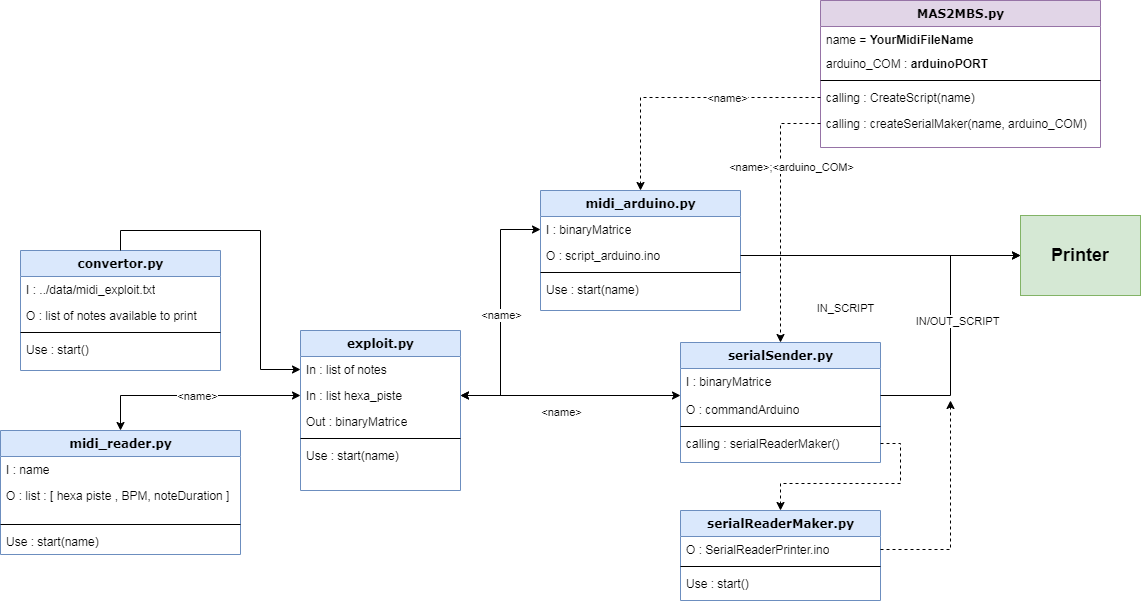

The diagram above was exported from draw.io. Its source (the exported page's mxGraphModel, read from the mxfile embedded in the PNG):
<mxGraphModel dx="1422" dy="1612" grid="1" gridSize="10" guides="1" tooltips="1" connect="1" arrows="1" fold="1" page="1" pageScale="1" pageWidth="1100" pageHeight="850" background="#ffffff" math="0" shadow="0">
  <root>
    <mxCell id="0" />
    <mxCell id="1" parent="0" />
    <mxCell id="78961159f06e98e8-17" value="convertor.py" style="swimlane;html=1;fontStyle=1;align=center;verticalAlign=top;childLayout=stackLayout;horizontal=1;startSize=26;horizontalStack=0;resizeParent=1;resizeLast=0;collapsible=1;marginBottom=0;swimlaneFillColor=#ffffff;rounded=0;shadow=0;comic=0;labelBackgroundColor=none;strokeWidth=1;fillColor=#dae8fc;fontFamily=Verdana;fontSize=12;strokeColor=#6c8ebf;" parent="1" vertex="1">
      <mxGeometry x="40" y="60" width="200" height="120" as="geometry" />
    </mxCell>
    <mxCell id="78961159f06e98e8-21" value="I : ../data/midi_exploit.txt" style="text;html=1;strokeColor=none;fillColor=none;align=left;verticalAlign=top;spacingLeft=4;spacingRight=4;whiteSpace=wrap;overflow=hidden;rotatable=0;points=[[0,0.5],[1,0.5]];portConstraint=eastwest;" parent="78961159f06e98e8-17" vertex="1">
      <mxGeometry y="26" width="200" height="26" as="geometry" />
    </mxCell>
    <mxCell id="78961159f06e98e8-24" value="O : list of notes available to print" style="text;html=1;strokeColor=none;fillColor=none;align=left;verticalAlign=top;spacingLeft=4;spacingRight=4;whiteSpace=wrap;overflow=hidden;rotatable=0;points=[[0,0.5],[1,0.5]];portConstraint=eastwest;" parent="78961159f06e98e8-17" vertex="1">
      <mxGeometry y="52" width="200" height="26" as="geometry" />
    </mxCell>
    <mxCell id="78961159f06e98e8-19" value="" style="line;html=1;strokeWidth=1;fillColor=none;align=left;verticalAlign=middle;spacingTop=-1;spacingLeft=3;spacingRight=3;rotatable=0;labelPosition=right;points=[];portConstraint=eastwest;" parent="78961159f06e98e8-17" vertex="1">
      <mxGeometry y="78" width="200" height="8" as="geometry" />
    </mxCell>
    <mxCell id="78961159f06e98e8-20" value="Use : start()" style="text;html=1;strokeColor=none;fillColor=none;align=left;verticalAlign=top;spacingLeft=4;spacingRight=4;whiteSpace=wrap;overflow=hidden;rotatable=0;points=[[0,0.5],[1,0.5]];portConstraint=eastwest;" parent="78961159f06e98e8-17" vertex="1">
      <mxGeometry y="86" width="200" height="26" as="geometry" />
    </mxCell>
    <mxCell id="78961159f06e98e8-30" value="exploit.py" style="swimlane;html=1;fontStyle=1;align=center;verticalAlign=top;childLayout=stackLayout;horizontal=1;startSize=26;horizontalStack=0;resizeParent=1;resizeLast=0;collapsible=1;marginBottom=0;swimlaneFillColor=#ffffff;rounded=0;shadow=0;comic=0;labelBackgroundColor=none;strokeWidth=1;fillColor=#dae8fc;fontFamily=Verdana;fontSize=12;strokeColor=#6c8ebf;" parent="1" vertex="1">
      <mxGeometry x="320" y="140" width="160" height="160" as="geometry" />
    </mxCell>
    <mxCell id="78961159f06e98e8-31" value="In : list of notes" style="text;html=1;strokeColor=none;fillColor=none;align=left;verticalAlign=top;spacingLeft=4;spacingRight=4;whiteSpace=wrap;overflow=hidden;rotatable=0;points=[[0,0.5],[1,0.5]];portConstraint=eastwest;" parent="78961159f06e98e8-30" vertex="1">
      <mxGeometry y="26" width="160" height="26" as="geometry" />
    </mxCell>
    <mxCell id="78961159f06e98e8-32" value="In : list hexa_piste" style="text;html=1;strokeColor=none;fillColor=none;align=left;verticalAlign=top;spacingLeft=4;spacingRight=4;whiteSpace=wrap;overflow=hidden;rotatable=0;points=[[0,0.5],[1,0.5]];portConstraint=eastwest;" parent="78961159f06e98e8-30" vertex="1">
      <mxGeometry y="52" width="160" height="26" as="geometry" />
    </mxCell>
    <mxCell id="78961159f06e98e8-37" value="Out : binaryMatrice" style="text;html=1;strokeColor=none;fillColor=none;align=left;verticalAlign=top;spacingLeft=4;spacingRight=4;whiteSpace=wrap;overflow=hidden;rotatable=0;points=[[0,0.5],[1,0.5]];portConstraint=eastwest;" parent="78961159f06e98e8-30" vertex="1">
      <mxGeometry y="78" width="160" height="26" as="geometry" />
    </mxCell>
    <mxCell id="78961159f06e98e8-38" value="" style="line;html=1;strokeWidth=1;fillColor=none;align=left;verticalAlign=middle;spacingTop=-1;spacingLeft=3;spacingRight=3;rotatable=0;labelPosition=right;points=[];portConstraint=eastwest;" parent="78961159f06e98e8-30" vertex="1">
      <mxGeometry y="104" width="160" height="8" as="geometry" />
    </mxCell>
    <mxCell id="78961159f06e98e8-42" value="Use : start(name)" style="text;html=1;strokeColor=none;fillColor=none;align=left;verticalAlign=top;spacingLeft=4;spacingRight=4;whiteSpace=wrap;overflow=hidden;rotatable=0;points=[[0,0.5],[1,0.5]];portConstraint=eastwest;" parent="78961159f06e98e8-30" vertex="1">
      <mxGeometry y="112" width="160" height="26" as="geometry" />
    </mxCell>
    <mxCell id="78961159f06e98e8-43" value="midi_arduino.py" style="swimlane;html=1;fontStyle=1;align=center;verticalAlign=top;childLayout=stackLayout;horizontal=1;startSize=26;horizontalStack=0;resizeParent=1;resizeLast=0;collapsible=1;marginBottom=0;swimlaneFillColor=#ffffff;rounded=0;shadow=0;comic=0;labelBackgroundColor=none;strokeWidth=1;fillColor=#dae8fc;fontFamily=Verdana;fontSize=12;strokeColor=#6c8ebf;" parent="1" vertex="1">
      <mxGeometry x="560" width="200" height="120" as="geometry" />
    </mxCell>
    <mxCell id="78961159f06e98e8-44" value="I : binaryMatrice" style="text;html=1;strokeColor=none;fillColor=none;align=left;verticalAlign=top;spacingLeft=4;spacingRight=4;whiteSpace=wrap;overflow=hidden;rotatable=0;points=[[0,0.5],[1,0.5]];portConstraint=eastwest;" parent="78961159f06e98e8-43" vertex="1">
      <mxGeometry y="26" width="200" height="26" as="geometry" />
    </mxCell>
    <mxCell id="78961159f06e98e8-45" value="O : script_arduino.ino" style="text;html=1;strokeColor=none;fillColor=none;align=left;verticalAlign=top;spacingLeft=4;spacingRight=4;whiteSpace=wrap;overflow=hidden;rotatable=0;points=[[0,0.5],[1,0.5]];portConstraint=eastwest;" parent="78961159f06e98e8-43" vertex="1">
      <mxGeometry y="52" width="200" height="26" as="geometry" />
    </mxCell>
    <mxCell id="78961159f06e98e8-51" value="" style="line;html=1;strokeWidth=1;fillColor=none;align=left;verticalAlign=middle;spacingTop=-1;spacingLeft=3;spacingRight=3;rotatable=0;labelPosition=right;points=[];portConstraint=eastwest;" parent="78961159f06e98e8-43" vertex="1">
      <mxGeometry y="78" width="200" height="8" as="geometry" />
    </mxCell>
    <mxCell id="78961159f06e98e8-52" value="Use : start(name)" style="text;html=1;strokeColor=none;fillColor=none;align=left;verticalAlign=top;spacingLeft=4;spacingRight=4;whiteSpace=wrap;overflow=hidden;rotatable=0;points=[[0,0.5],[1,0.5]];portConstraint=eastwest;" parent="78961159f06e98e8-43" vertex="1">
      <mxGeometry y="86" width="200" height="26" as="geometry" />
    </mxCell>
    <mxCell id="78961159f06e98e8-56" value="midi_reader.py" style="swimlane;html=1;fontStyle=1;align=center;verticalAlign=top;childLayout=stackLayout;horizontal=1;startSize=26;horizontalStack=0;resizeParent=1;resizeLast=0;collapsible=1;marginBottom=0;swimlaneFillColor=#ffffff;rounded=0;shadow=0;comic=0;labelBackgroundColor=none;strokeWidth=1;fillColor=#dae8fc;fontFamily=Verdana;fontSize=12;strokeColor=#6c8ebf;" parent="1" vertex="1">
      <mxGeometry x="20" y="240" width="240" height="124" as="geometry" />
    </mxCell>
    <mxCell id="78961159f06e98e8-57" value="I : name" style="text;html=1;strokeColor=none;fillColor=none;align=left;verticalAlign=top;spacingLeft=4;spacingRight=4;whiteSpace=wrap;overflow=hidden;rotatable=0;points=[[0,0.5],[1,0.5]];portConstraint=eastwest;" parent="78961159f06e98e8-56" vertex="1">
      <mxGeometry y="26" width="240" height="26" as="geometry" />
    </mxCell>
    <mxCell id="78961159f06e98e8-58" value="O : list : [ hexa piste , BPM, noteDuration ]" style="text;html=1;strokeColor=none;fillColor=none;align=left;verticalAlign=top;spacingLeft=4;spacingRight=4;whiteSpace=wrap;overflow=hidden;rotatable=0;points=[[0,0.5],[1,0.5]];portConstraint=eastwest;" parent="78961159f06e98e8-56" vertex="1">
      <mxGeometry y="52" width="240" height="38" as="geometry" />
    </mxCell>
    <mxCell id="78961159f06e98e8-64" value="" style="line;html=1;strokeWidth=1;fillColor=none;align=left;verticalAlign=middle;spacingTop=-1;spacingLeft=3;spacingRight=3;rotatable=0;labelPosition=right;points=[];portConstraint=eastwest;" parent="78961159f06e98e8-56" vertex="1">
      <mxGeometry y="90" width="240" height="8" as="geometry" />
    </mxCell>
    <mxCell id="78961159f06e98e8-68" value="Use : start(name)" style="text;html=1;strokeColor=none;fillColor=none;align=left;verticalAlign=top;spacingLeft=4;spacingRight=4;whiteSpace=wrap;overflow=hidden;rotatable=0;points=[[0,0.5],[1,0.5]];portConstraint=eastwest;" parent="78961159f06e98e8-56" vertex="1">
      <mxGeometry y="98" width="240" height="26" as="geometry" />
    </mxCell>
    <mxCell id="78961159f06e98e8-69" value="serialReaderMaker.py" style="swimlane;html=1;fontStyle=1;align=center;verticalAlign=top;childLayout=stackLayout;horizontal=1;startSize=26;horizontalStack=0;resizeParent=1;resizeLast=0;collapsible=1;marginBottom=0;swimlaneFillColor=#ffffff;rounded=0;shadow=0;comic=0;labelBackgroundColor=none;strokeWidth=1;fillColor=#dae8fc;fontFamily=Verdana;fontSize=12;strokeColor=#6c8ebf;" parent="1" vertex="1">
      <mxGeometry x="700" y="320" width="200" height="90" as="geometry">
        <mxRectangle x="360" y="481.9999999999999" width="100" height="26" as="alternateBounds" />
      </mxGeometry>
    </mxCell>
    <mxCell id="78961159f06e98e8-76" value="O : SerialReaderPrinter.ino" style="text;html=1;strokeColor=none;fillColor=none;align=left;verticalAlign=top;spacingLeft=4;spacingRight=4;whiteSpace=wrap;overflow=hidden;rotatable=0;points=[[0,0.5],[1,0.5]];portConstraint=eastwest;" parent="78961159f06e98e8-69" vertex="1">
      <mxGeometry y="26" width="200" height="26" as="geometry" />
    </mxCell>
    <mxCell id="78961159f06e98e8-77" value="" style="line;html=1;strokeWidth=1;fillColor=none;align=left;verticalAlign=middle;spacingTop=-1;spacingLeft=3;spacingRight=3;rotatable=0;labelPosition=right;points=[];portConstraint=eastwest;" parent="78961159f06e98e8-69" vertex="1">
      <mxGeometry y="52" width="200" height="8" as="geometry" />
    </mxCell>
    <mxCell id="78961159f06e98e8-78" value="Use : start()" style="text;html=1;strokeColor=none;fillColor=none;align=left;verticalAlign=top;spacingLeft=4;spacingRight=4;whiteSpace=wrap;overflow=hidden;rotatable=0;points=[[0,0.5],[1,0.5]];portConstraint=eastwest;" parent="78961159f06e98e8-69" vertex="1">
      <mxGeometry y="60" width="200" height="26" as="geometry" />
    </mxCell>
    <mxCell id="78961159f06e98e8-82" value="serialSender.py" style="swimlane;html=1;fontStyle=1;align=center;verticalAlign=top;childLayout=stackLayout;horizontal=1;startSize=26;horizontalStack=0;resizeParent=1;resizeLast=0;collapsible=1;marginBottom=0;swimlaneFillColor=#ffffff;rounded=0;shadow=0;comic=0;labelBackgroundColor=none;strokeWidth=1;fillColor=#dae8fc;fontFamily=Verdana;fontSize=12;strokeColor=#6c8ebf;" parent="1" vertex="1">
      <mxGeometry x="700" y="152" width="200" height="120" as="geometry" />
    </mxCell>
    <mxCell id="78961159f06e98e8-88" value="I : binaryMatrice&lt;br&gt;&lt;br&gt;O : commandArduino" style="text;html=1;strokeColor=none;fillColor=none;align=left;verticalAlign=top;spacingLeft=4;spacingRight=4;whiteSpace=wrap;overflow=hidden;rotatable=0;points=[[0,0.5],[1,0.5]];portConstraint=eastwest;" parent="78961159f06e98e8-82" vertex="1">
      <mxGeometry y="26" width="200" height="54" as="geometry" />
    </mxCell>
    <mxCell id="78961159f06e98e8-90" value="" style="line;html=1;strokeWidth=1;fillColor=none;align=left;verticalAlign=middle;spacingTop=-1;spacingLeft=3;spacingRight=3;rotatable=0;labelPosition=right;points=[];portConstraint=eastwest;" parent="78961159f06e98e8-82" vertex="1">
      <mxGeometry y="80" width="200" height="8" as="geometry" />
    </mxCell>
    <mxCell id="78961159f06e98e8-91" value="calling : serialReaderMaker()" style="text;html=1;strokeColor=none;fillColor=none;align=left;verticalAlign=top;spacingLeft=4;spacingRight=4;whiteSpace=wrap;overflow=hidden;rotatable=0;points=[[0,0.5],[1,0.5]];portConstraint=eastwest;" parent="78961159f06e98e8-82" vertex="1">
      <mxGeometry y="88" width="200" height="26" as="geometry" />
    </mxCell>
    <mxCell id="78961159f06e98e8-108" value="MAS2MBS.py" style="swimlane;html=1;fontStyle=1;align=center;verticalAlign=top;childLayout=stackLayout;horizontal=1;startSize=26;horizontalStack=0;resizeParent=1;resizeLast=0;collapsible=1;marginBottom=0;swimlaneFillColor=#ffffff;rounded=0;shadow=0;comic=0;labelBackgroundColor=none;strokeWidth=1;fillColor=#e1d5e7;fontFamily=Verdana;fontSize=12;strokeColor=#9673a6;" parent="1" vertex="1">
      <mxGeometry x="840" y="-190" width="280" height="147" as="geometry" />
    </mxCell>
    <mxCell id="78961159f06e98e8-109" value="name = &lt;b&gt;YourMidiFileName&lt;/b&gt;" style="text;html=1;align=left;verticalAlign=top;spacingLeft=4;spacingRight=4;whiteSpace=wrap;overflow=hidden;rotatable=0;points=[[0,0.5],[1,0.5]];portConstraint=eastwest;" parent="78961159f06e98e8-108" vertex="1">
      <mxGeometry y="26" width="280" height="24" as="geometry" />
    </mxCell>
    <mxCell id="78961159f06e98e8-110" value="arduino_COM : &lt;b&gt;arduinoPORT&lt;/b&gt;" style="text;html=1;strokeColor=none;fillColor=none;align=left;verticalAlign=top;spacingLeft=4;spacingRight=4;whiteSpace=wrap;overflow=hidden;rotatable=0;points=[[0,0.5],[1,0.5]];portConstraint=eastwest;" parent="78961159f06e98e8-108" vertex="1">
      <mxGeometry y="50" width="280" height="26" as="geometry" />
    </mxCell>
    <mxCell id="78961159f06e98e8-116" value="" style="line;html=1;strokeWidth=1;fillColor=none;align=left;verticalAlign=middle;spacingTop=-1;spacingLeft=3;spacingRight=3;rotatable=0;labelPosition=right;points=[];portConstraint=eastwest;" parent="78961159f06e98e8-108" vertex="1">
      <mxGeometry y="76" width="280" height="8" as="geometry" />
    </mxCell>
    <mxCell id="78961159f06e98e8-117" value="calling : CreateScript(name)" style="text;html=1;strokeColor=none;fillColor=none;align=left;verticalAlign=top;spacingLeft=4;spacingRight=4;whiteSpace=wrap;overflow=hidden;rotatable=0;points=[[0,0.5],[1,0.5]];portConstraint=eastwest;" parent="78961159f06e98e8-108" vertex="1">
      <mxGeometry y="84" width="280" height="26" as="geometry" />
    </mxCell>
    <mxCell id="78961159f06e98e8-120" value="calling : createSerialMaker(name, arduino_COM)" style="text;html=1;strokeColor=none;fillColor=none;align=left;verticalAlign=top;spacingLeft=4;spacingRight=4;whiteSpace=wrap;overflow=hidden;rotatable=0;points=[[0,0.5],[1,0.5]];portConstraint=eastwest;" parent="78961159f06e98e8-108" vertex="1">
      <mxGeometry y="110" width="280" height="26" as="geometry" />
    </mxCell>
    <mxCell id="WR2ujiyulMVturqlYuaj-6" value="" style="edgeStyle=orthogonalEdgeStyle;rounded=0;orthogonalLoop=1;jettySize=auto;entryX=0;entryY=0.5;entryDx=0;entryDy=0;startArrow=classic;startFill=1;html=1;exitX=0.5;exitY=0;exitDx=0;exitDy=0;" parent="1" source="78961159f06e98e8-56" target="78961159f06e98e8-32" edge="1">
      <mxGeometry relative="1" as="geometry">
        <mxPoint x="310" y="350" as="sourcePoint" />
      </mxGeometry>
    </mxCell>
    <mxCell id="WR2ujiyulMVturqlYuaj-8" value="&amp;lt;name&amp;gt;" style="edgeLabel;html=1;align=center;verticalAlign=middle;resizable=0;points=[];" parent="WR2ujiyulMVturqlYuaj-6" vertex="1" connectable="0">
      <mxGeometry x="0.1818" y="-3" relative="1" as="geometry">
        <mxPoint x="-16" y="-3" as="offset" />
      </mxGeometry>
    </mxCell>
    <mxCell id="WR2ujiyulMVturqlYuaj-7" style="edgeStyle=orthogonalEdgeStyle;rounded=0;orthogonalLoop=1;jettySize=auto;html=1;exitX=0.5;exitY=0;exitDx=0;exitDy=0;entryX=0;entryY=0.5;entryDx=0;entryDy=0;" parent="1" source="78961159f06e98e8-17" target="78961159f06e98e8-31" edge="1">
      <mxGeometry relative="1" as="geometry" />
    </mxCell>
    <mxCell id="WR2ujiyulMVturqlYuaj-9" style="edgeStyle=orthogonalEdgeStyle;rounded=0;orthogonalLoop=1;jettySize=auto;html=1;entryX=0;entryY=0.5;entryDx=0;entryDy=0;startArrow=classic;startFill=1;exitX=1;exitY=0.5;exitDx=0;exitDy=0;" parent="1" source="78961159f06e98e8-32" target="78961159f06e98e8-44" edge="1">
      <mxGeometry relative="1" as="geometry">
        <mxPoint x="500" y="180" as="sourcePoint" />
      </mxGeometry>
    </mxCell>
    <mxCell id="WR2ujiyulMVturqlYuaj-11" value="&amp;lt;name&amp;gt;" style="edgeLabel;html=1;align=center;verticalAlign=middle;resizable=0;points=[];" parent="WR2ujiyulMVturqlYuaj-9" vertex="1" connectable="0">
      <mxGeometry x="-0.22" relative="1" as="geometry">
        <mxPoint y="-25" as="offset" />
      </mxGeometry>
    </mxCell>
    <mxCell id="WR2ujiyulMVturqlYuaj-13" style="edgeStyle=orthogonalEdgeStyle;rounded=0;orthogonalLoop=1;jettySize=auto;html=1;exitX=1;exitY=0.5;exitDx=0;exitDy=0;startArrow=classic;startFill=1;entryX=0;entryY=0.5;entryDx=0;entryDy=0;" parent="1" source="78961159f06e98e8-32" target="78961159f06e98e8-88" edge="1">
      <mxGeometry relative="1" as="geometry">
        <mxPoint x="560" y="370" as="targetPoint" />
      </mxGeometry>
    </mxCell>
    <mxCell id="WR2ujiyulMVturqlYuaj-17" value="&amp;lt;name&amp;gt;" style="edgeLabel;html=1;align=center;verticalAlign=middle;resizable=0;points=[];" parent="WR2ujiyulMVturqlYuaj-13" vertex="1" connectable="0">
      <mxGeometry x="-0.0887" y="-2" relative="1" as="geometry">
        <mxPoint y="14" as="offset" />
      </mxGeometry>
    </mxCell>
    <mxCell id="WR2ujiyulMVturqlYuaj-14" style="edgeStyle=orthogonalEdgeStyle;rounded=0;orthogonalLoop=1;jettySize=auto;html=1;exitX=0;exitY=0.5;exitDx=0;exitDy=0;entryX=0.5;entryY=0;entryDx=0;entryDy=0;startArrow=none;startFill=0;dashed=1;" parent="1" source="78961159f06e98e8-117" target="78961159f06e98e8-43" edge="1">
      <mxGeometry relative="1" as="geometry" />
    </mxCell>
    <mxCell id="WR2ujiyulMVturqlYuaj-18" value="&amp;lt;name&amp;gt;" style="edgeLabel;html=1;align=center;verticalAlign=middle;resizable=0;points=[];" parent="WR2ujiyulMVturqlYuaj-14" vertex="1" connectable="0">
      <mxGeometry x="-0.2246" y="3" relative="1" as="geometry">
        <mxPoint x="12" y="-3" as="offset" />
      </mxGeometry>
    </mxCell>
    <mxCell id="WR2ujiyulMVturqlYuaj-15" style="edgeStyle=orthogonalEdgeStyle;rounded=0;orthogonalLoop=1;jettySize=auto;html=1;exitX=0;exitY=0.5;exitDx=0;exitDy=0;entryX=0.5;entryY=0;entryDx=0;entryDy=0;startArrow=none;startFill=0;dashed=1;" parent="1" source="78961159f06e98e8-120" target="78961159f06e98e8-82" edge="1">
      <mxGeometry relative="1" as="geometry" />
    </mxCell>
    <mxCell id="WR2ujiyulMVturqlYuaj-19" value="&amp;lt;name&amp;gt;;&amp;lt;arduino_COM&amp;gt;" style="edgeLabel;html=1;align=center;verticalAlign=middle;resizable=0;points=[];" parent="WR2ujiyulMVturqlYuaj-15" vertex="1" connectable="0">
      <mxGeometry x="0.3224" y="-2" relative="1" as="geometry">
        <mxPoint x="12" y="-88" as="offset" />
      </mxGeometry>
    </mxCell>
    <mxCell id="WR2ujiyulMVturqlYuaj-16" style="edgeStyle=orthogonalEdgeStyle;rounded=0;orthogonalLoop=1;jettySize=auto;html=1;exitX=1;exitY=0.5;exitDx=0;exitDy=0;entryX=0.5;entryY=0;entryDx=0;entryDy=0;startArrow=none;startFill=0;dashed=1;" parent="1" source="78961159f06e98e8-91" target="78961159f06e98e8-69" edge="1">
      <mxGeometry relative="1" as="geometry" />
    </mxCell>
    <mxCell id="WR2ujiyulMVturqlYuaj-36" value="" style="shape=table;html=1;whiteSpace=wrap;startSize=0;container=1;collapsible=0;childLayout=tableLayout;fillColor=#d5e8d4;strokeColor=#82b366;" parent="1" vertex="1">
      <mxGeometry x="1040" y="25" width="120" height="80" as="geometry" />
    </mxCell>
    <mxCell id="WR2ujiyulMVturqlYuaj-37" value="" style="shape=partialRectangle;html=1;whiteSpace=wrap;collapsible=0;dropTarget=0;pointerEvents=0;fillColor=none;top=0;left=0;bottom=0;right=0;points=[[0,0.5],[1,0.5]];portConstraint=eastwest;" parent="WR2ujiyulMVturqlYuaj-36" vertex="1">
      <mxGeometry width="120" height="80" as="geometry" />
    </mxCell>
    <mxCell id="WR2ujiyulMVturqlYuaj-38" value="&lt;b&gt;&lt;font style=&quot;font-size: 18px&quot;&gt;Printer&lt;/font&gt;&lt;/b&gt;" style="shape=partialRectangle;html=1;whiteSpace=wrap;connectable=0;overflow=hidden;fillColor=none;top=0;left=0;bottom=0;right=0;" parent="WR2ujiyulMVturqlYuaj-37" vertex="1">
      <mxGeometry width="120" height="80" as="geometry" />
    </mxCell>
    <mxCell id="WR2ujiyulMVturqlYuaj-39" style="edgeStyle=orthogonalEdgeStyle;rounded=0;orthogonalLoop=1;jettySize=auto;html=1;exitX=1;exitY=0.5;exitDx=0;exitDy=0;entryX=0;entryY=0.5;entryDx=0;entryDy=0;startArrow=none;startFill=0;" parent="1" source="78961159f06e98e8-45" target="WR2ujiyulMVturqlYuaj-37" edge="1">
      <mxGeometry relative="1" as="geometry" />
    </mxCell>
    <mxCell id="WR2ujiyulMVturqlYuaj-1" value="IN_SCRIPT" style="edgeLabel;html=1;align=center;verticalAlign=middle;resizable=0;points=[];" parent="WR2ujiyulMVturqlYuaj-39" vertex="1" connectable="0">
      <mxGeometry x="-0.4256" y="-24" relative="1" as="geometry">
        <mxPoint x="24" y="28" as="offset" />
      </mxGeometry>
    </mxCell>
    <mxCell id="WR2ujiyulMVturqlYuaj-40" style="edgeStyle=orthogonalEdgeStyle;rounded=0;orthogonalLoop=1;jettySize=auto;html=1;exitX=1;exitY=0.5;exitDx=0;exitDy=0;startArrow=none;startFill=0;entryX=0;entryY=0.5;entryDx=0;entryDy=0;" parent="1" source="78961159f06e98e8-88" target="WR2ujiyulMVturqlYuaj-37" edge="1">
      <mxGeometry relative="1" as="geometry">
        <mxPoint x="860" y="390" as="targetPoint" />
      </mxGeometry>
    </mxCell>
    <mxCell id="WR2ujiyulMVturqlYuaj-2" value="IN/OUT_SCRIPT" style="edgeLabel;html=1;align=center;verticalAlign=middle;resizable=0;points=[];" parent="WR2ujiyulMVturqlYuaj-40" vertex="1" connectable="0">
      <mxGeometry x="0.1831" y="-6" relative="1" as="geometry">
        <mxPoint y="21" as="offset" />
      </mxGeometry>
    </mxCell>
    <mxCell id="WR2ujiyulMVturqlYuaj-5" style="edgeStyle=orthogonalEdgeStyle;rounded=0;orthogonalLoop=1;jettySize=auto;html=1;exitX=1;exitY=0.5;exitDx=0;exitDy=0;dashed=1;startArrow=none;startFill=0;" parent="1" source="78961159f06e98e8-76" edge="1">
      <mxGeometry relative="1" as="geometry">
        <mxPoint x="970" y="210" as="targetPoint" />
      </mxGeometry>
    </mxCell>
  </root>
</mxGraphModel>